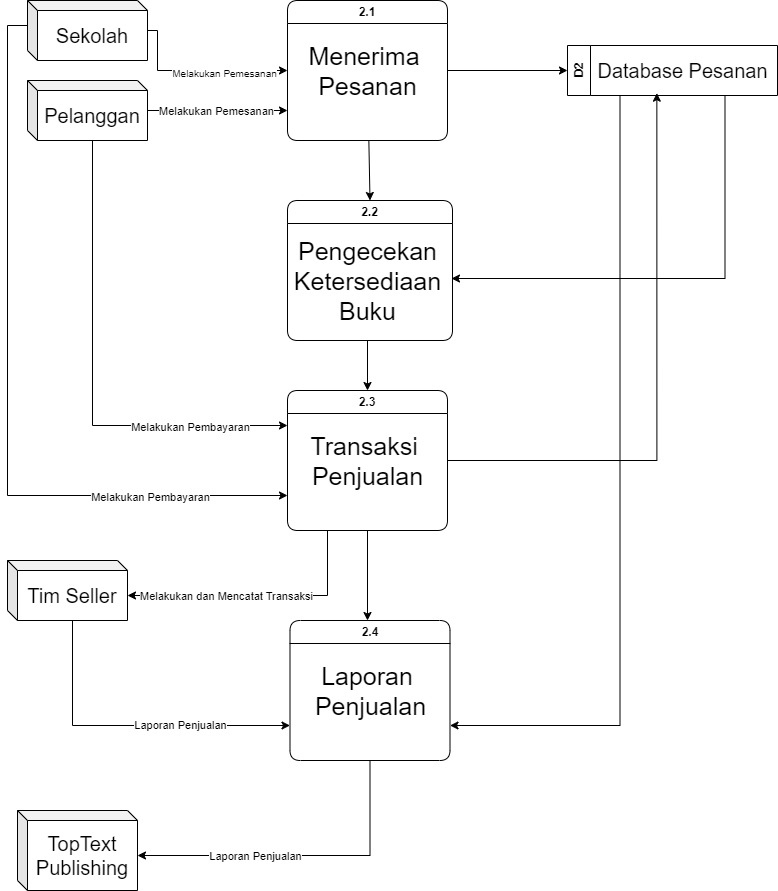

The diagram above was exported from draw.io. Its source (the exported page's mxGraphModel, read from the mxfile embedded in the PNG):
<mxGraphModel dx="794" dy="446" grid="1" gridSize="10" guides="1" tooltips="1" connect="1" arrows="1" fold="1" page="1" pageScale="1" pageWidth="827" pageHeight="1169" math="0" shadow="0">
  <root>
    <mxCell id="0" />
    <mxCell id="1" parent="0" />
    <mxCell id="PLajqnZ_25xguPq1HnEt-9" style="edgeStyle=orthogonalEdgeStyle;rounded=0;orthogonalLoop=1;jettySize=auto;html=1;exitX=1;exitY=0.5;exitDx=0;exitDy=0;entryX=0;entryY=0.5;entryDx=0;entryDy=0;" edge="1" parent="1" source="PLajqnZ_25xguPq1HnEt-1" target="PLajqnZ_25xguPq1HnEt-7">
      <mxGeometry relative="1" as="geometry" />
    </mxCell>
    <mxCell id="PLajqnZ_25xguPq1HnEt-12" style="rounded=0;orthogonalLoop=1;jettySize=auto;html=1;entryX=0.5;entryY=0;entryDx=0;entryDy=0;" edge="1" parent="1" source="PLajqnZ_25xguPq1HnEt-1" target="PLajqnZ_25xguPq1HnEt-10">
      <mxGeometry relative="1" as="geometry">
        <mxPoint x="400" y="230" as="targetPoint" />
      </mxGeometry>
    </mxCell>
    <mxCell id="PLajqnZ_25xguPq1HnEt-1" value="2.1" style="swimlane;whiteSpace=wrap;html=1;rounded=1;" vertex="1" parent="1">
      <mxGeometry x="320" y="40" width="160" height="140" as="geometry" />
    </mxCell>
    <mxCell id="PLajqnZ_25xguPq1HnEt-2" value="&lt;font style=&quot;font-size: 25px;&quot;&gt;Menerima&amp;nbsp;&lt;/font&gt;&lt;div&gt;&lt;font style=&quot;font-size: 25px;&quot;&gt;Pesanan&lt;/font&gt;&lt;/div&gt;" style="text;html=1;align=center;verticalAlign=middle;resizable=0;points=[];autosize=1;strokeColor=none;fillColor=none;" vertex="1" parent="PLajqnZ_25xguPq1HnEt-1">
      <mxGeometry x="10" y="35" width="140" height="70" as="geometry" />
    </mxCell>
    <mxCell id="PLajqnZ_25xguPq1HnEt-5" style="edgeStyle=orthogonalEdgeStyle;rounded=0;orthogonalLoop=1;jettySize=auto;html=1;entryX=0;entryY=0.5;entryDx=0;entryDy=0;" edge="1" parent="1" source="PLajqnZ_25xguPq1HnEt-3" target="PLajqnZ_25xguPq1HnEt-1">
      <mxGeometry relative="1" as="geometry">
        <Array as="points">
          <mxPoint x="190" y="70" />
          <mxPoint x="190" y="110" />
        </Array>
      </mxGeometry>
    </mxCell>
    <mxCell id="PLajqnZ_25xguPq1HnEt-15" value="&lt;font style=&quot;font-size: 10px;&quot;&gt;Melakukan Pemesanan&lt;/font&gt;" style="edgeLabel;html=1;align=center;verticalAlign=middle;resizable=0;points=[];" vertex="1" connectable="0" parent="PLajqnZ_25xguPq1HnEt-5">
      <mxGeometry x="0.2889" y="-2" relative="1" as="geometry">
        <mxPoint as="offset" />
      </mxGeometry>
    </mxCell>
    <mxCell id="PLajqnZ_25xguPq1HnEt-26" style="edgeStyle=orthogonalEdgeStyle;rounded=0;orthogonalLoop=1;jettySize=auto;html=1;entryX=0;entryY=0.75;entryDx=0;entryDy=0;exitX=0;exitY=0;exitDx=0;exitDy=25;exitPerimeter=0;" edge="1" parent="1" source="PLajqnZ_25xguPq1HnEt-3" target="PLajqnZ_25xguPq1HnEt-20">
      <mxGeometry relative="1" as="geometry" />
    </mxCell>
    <mxCell id="PLajqnZ_25xguPq1HnEt-27" value="Melakukan Pembayaran" style="edgeLabel;html=1;align=center;verticalAlign=middle;resizable=0;points=[];" vertex="1" connectable="0" parent="PLajqnZ_25xguPq1HnEt-26">
      <mxGeometry x="0.6416" y="-1" relative="1" as="geometry">
        <mxPoint as="offset" />
      </mxGeometry>
    </mxCell>
    <mxCell id="PLajqnZ_25xguPq1HnEt-3" value="&lt;font style=&quot;font-size: 20px;&quot;&gt;Sekolah&lt;/font&gt;" style="shape=cube;whiteSpace=wrap;html=1;boundedLbl=1;backgroundOutline=1;darkOpacity=0.05;darkOpacity2=0.1;size=10;" vertex="1" parent="1">
      <mxGeometry x="60" y="40" width="120" height="60" as="geometry" />
    </mxCell>
    <mxCell id="PLajqnZ_25xguPq1HnEt-6" style="rounded=0;orthogonalLoop=1;jettySize=auto;html=1;" edge="1" parent="1" source="PLajqnZ_25xguPq1HnEt-4">
      <mxGeometry relative="1" as="geometry">
        <mxPoint x="320" y="150" as="targetPoint" />
      </mxGeometry>
    </mxCell>
    <mxCell id="PLajqnZ_25xguPq1HnEt-16" value="Melakukan Pemesanan" style="edgeLabel;html=1;align=center;verticalAlign=middle;resizable=0;points=[];" vertex="1" connectable="0" parent="PLajqnZ_25xguPq1HnEt-6">
      <mxGeometry x="-0.0286" relative="1" as="geometry">
        <mxPoint as="offset" />
      </mxGeometry>
    </mxCell>
    <mxCell id="PLajqnZ_25xguPq1HnEt-23" style="edgeStyle=orthogonalEdgeStyle;rounded=0;orthogonalLoop=1;jettySize=auto;html=1;entryX=0;entryY=0.25;entryDx=0;entryDy=0;exitX=0;exitY=0;exitDx=65;exitDy=60;exitPerimeter=0;" edge="1" parent="1" source="PLajqnZ_25xguPq1HnEt-4" target="PLajqnZ_25xguPq1HnEt-20">
      <mxGeometry relative="1" as="geometry" />
    </mxCell>
    <mxCell id="PLajqnZ_25xguPq1HnEt-25" value="Melakukan Pembayaran" style="edgeLabel;html=1;align=center;verticalAlign=middle;resizable=0;points=[];" vertex="1" connectable="0" parent="PLajqnZ_25xguPq1HnEt-23">
      <mxGeometry x="0.5917" y="-1" relative="1" as="geometry">
        <mxPoint as="offset" />
      </mxGeometry>
    </mxCell>
    <mxCell id="PLajqnZ_25xguPq1HnEt-4" value="&lt;font style=&quot;font-size: 20px;&quot;&gt;Pelanggan&lt;/font&gt;" style="shape=cube;whiteSpace=wrap;html=1;boundedLbl=1;backgroundOutline=1;darkOpacity=0.05;darkOpacity2=0.1;size=10;" vertex="1" parent="1">
      <mxGeometry x="60" y="120" width="120" height="60" as="geometry" />
    </mxCell>
    <mxCell id="PLajqnZ_25xguPq1HnEt-7" value="D2" style="swimlane;horizontal=0;whiteSpace=wrap;html=1;" vertex="1" parent="1">
      <mxGeometry x="600" y="85" width="210" height="50" as="geometry" />
    </mxCell>
    <mxCell id="PLajqnZ_25xguPq1HnEt-8" value="&lt;font style=&quot;font-size: 20px;&quot;&gt;Database Pesanan&lt;/font&gt;" style="text;html=1;align=center;verticalAlign=middle;resizable=0;points=[];autosize=1;strokeColor=none;fillColor=none;" vertex="1" parent="PLajqnZ_25xguPq1HnEt-7">
      <mxGeometry x="20" y="5" width="190" height="40" as="geometry" />
    </mxCell>
    <mxCell id="PLajqnZ_25xguPq1HnEt-10" value="2.2" style="swimlane;whiteSpace=wrap;html=1;rounded=1;" vertex="1" parent="1">
      <mxGeometry x="320" y="240" width="165" height="140" as="geometry" />
    </mxCell>
    <mxCell id="PLajqnZ_25xguPq1HnEt-11" value="&lt;span style=&quot;font-size: 25px;&quot;&gt;Pengecekan&lt;/span&gt;&lt;div&gt;&lt;span style=&quot;font-size: 25px;&quot;&gt;Ketersediaan&lt;/span&gt;&lt;/div&gt;&lt;div&gt;&lt;span style=&quot;font-size: 25px;&quot;&gt;Buku&lt;/span&gt;&lt;/div&gt;" style="text;html=1;align=center;verticalAlign=middle;resizable=0;points=[];autosize=1;strokeColor=none;fillColor=none;" vertex="1" parent="PLajqnZ_25xguPq1HnEt-10">
      <mxGeometry x="-5" y="30" width="170" height="100" as="geometry" />
    </mxCell>
    <mxCell id="PLajqnZ_25xguPq1HnEt-19" style="edgeStyle=orthogonalEdgeStyle;rounded=0;orthogonalLoop=1;jettySize=auto;html=1;entryX=0.994;entryY=0.48;entryDx=0;entryDy=0;entryPerimeter=0;exitX=0.75;exitY=1;exitDx=0;exitDy=0;" edge="1" parent="1" source="PLajqnZ_25xguPq1HnEt-7" target="PLajqnZ_25xguPq1HnEt-11">
      <mxGeometry relative="1" as="geometry" />
    </mxCell>
    <mxCell id="PLajqnZ_25xguPq1HnEt-31" style="edgeStyle=orthogonalEdgeStyle;rounded=0;orthogonalLoop=1;jettySize=auto;html=1;entryX=0.365;entryY=1.067;entryDx=0;entryDy=0;entryPerimeter=0;" edge="1" parent="1" source="PLajqnZ_25xguPq1HnEt-20" target="PLajqnZ_25xguPq1HnEt-8">
      <mxGeometry relative="1" as="geometry">
        <mxPoint x="690" y="140" as="targetPoint" />
      </mxGeometry>
    </mxCell>
    <mxCell id="PLajqnZ_25xguPq1HnEt-20" value="2.3" style="swimlane;whiteSpace=wrap;html=1;rounded=1;" vertex="1" parent="1">
      <mxGeometry x="320" y="430" width="160" height="140" as="geometry" />
    </mxCell>
    <mxCell id="PLajqnZ_25xguPq1HnEt-21" value="&lt;span style=&quot;font-size: 25px;&quot;&gt;Transaksi&amp;nbsp;&lt;/span&gt;&lt;div&gt;&lt;span style=&quot;font-size: 25px;&quot;&gt;Penjualan&lt;/span&gt;&lt;/div&gt;" style="text;html=1;align=center;verticalAlign=middle;resizable=0;points=[];autosize=1;strokeColor=none;fillColor=none;" vertex="1" parent="PLajqnZ_25xguPq1HnEt-20">
      <mxGeometry x="10" y="35" width="140" height="70" as="geometry" />
    </mxCell>
    <mxCell id="PLajqnZ_25xguPq1HnEt-22" style="rounded=0;orthogonalLoop=1;jettySize=auto;html=1;entryX=0.5;entryY=0;entryDx=0;entryDy=0;" edge="1" parent="1" target="PLajqnZ_25xguPq1HnEt-20">
      <mxGeometry relative="1" as="geometry">
        <mxPoint x="400" y="380" as="sourcePoint" />
      </mxGeometry>
    </mxCell>
    <mxCell id="PLajqnZ_25xguPq1HnEt-35" style="edgeStyle=orthogonalEdgeStyle;rounded=0;orthogonalLoop=1;jettySize=auto;html=1;entryX=0;entryY=0.75;entryDx=0;entryDy=0;exitX=0;exitY=0;exitDx=65;exitDy=60;exitPerimeter=0;" edge="1" parent="1" source="PLajqnZ_25xguPq1HnEt-28" target="PLajqnZ_25xguPq1HnEt-32">
      <mxGeometry relative="1" as="geometry" />
    </mxCell>
    <mxCell id="PLajqnZ_25xguPq1HnEt-36" value="Laporan Penjualan" style="edgeLabel;html=1;align=center;verticalAlign=middle;resizable=0;points=[];" vertex="1" connectable="0" parent="PLajqnZ_25xguPq1HnEt-35">
      <mxGeometry x="0.3147" y="1" relative="1" as="geometry">
        <mxPoint as="offset" />
      </mxGeometry>
    </mxCell>
    <mxCell id="PLajqnZ_25xguPq1HnEt-28" value="&lt;font style=&quot;font-size: 20px;&quot;&gt;Tim Seller&lt;/font&gt;" style="shape=cube;whiteSpace=wrap;html=1;boundedLbl=1;backgroundOutline=1;darkOpacity=0.05;darkOpacity2=0.1;size=10;" vertex="1" parent="1">
      <mxGeometry x="40" y="600" width="120" height="60" as="geometry" />
    </mxCell>
    <mxCell id="PLajqnZ_25xguPq1HnEt-29" style="edgeStyle=orthogonalEdgeStyle;rounded=0;orthogonalLoop=1;jettySize=auto;html=1;exitX=0.25;exitY=1;exitDx=0;exitDy=0;entryX=0;entryY=0;entryDx=120;entryDy=35;entryPerimeter=0;" edge="1" parent="1" source="PLajqnZ_25xguPq1HnEt-20" target="PLajqnZ_25xguPq1HnEt-28">
      <mxGeometry relative="1" as="geometry" />
    </mxCell>
    <mxCell id="PLajqnZ_25xguPq1HnEt-30" value="Melakukan dan Mencatat Transaksi" style="edgeLabel;html=1;align=center;verticalAlign=middle;resizable=0;points=[];" vertex="1" connectable="0" parent="PLajqnZ_25xguPq1HnEt-29">
      <mxGeometry x="0.2604" relative="1" as="geometry">
        <mxPoint as="offset" />
      </mxGeometry>
    </mxCell>
    <mxCell id="PLajqnZ_25xguPq1HnEt-32" value="2.4" style="swimlane;whiteSpace=wrap;html=1;rounded=1;" vertex="1" parent="1">
      <mxGeometry x="322.5" y="660" width="160" height="140" as="geometry" />
    </mxCell>
    <mxCell id="PLajqnZ_25xguPq1HnEt-33" value="&lt;span style=&quot;font-size: 25px;&quot;&gt;Laporan&amp;nbsp;&lt;/span&gt;&lt;div&gt;&lt;span style=&quot;font-size: 25px;&quot;&gt;Penjualan&lt;/span&gt;&lt;/div&gt;" style="text;html=1;align=center;verticalAlign=middle;resizable=0;points=[];autosize=1;strokeColor=none;fillColor=none;" vertex="1" parent="PLajqnZ_25xguPq1HnEt-32">
      <mxGeometry x="15" y="35" width="130" height="70" as="geometry" />
    </mxCell>
    <mxCell id="PLajqnZ_25xguPq1HnEt-34" style="rounded=0;orthogonalLoop=1;jettySize=auto;html=1;" edge="1" parent="1" source="PLajqnZ_25xguPq1HnEt-20">
      <mxGeometry relative="1" as="geometry">
        <mxPoint x="400" y="660" as="targetPoint" />
      </mxGeometry>
    </mxCell>
    <mxCell id="PLajqnZ_25xguPq1HnEt-38" style="edgeStyle=orthogonalEdgeStyle;rounded=0;orthogonalLoop=1;jettySize=auto;html=1;entryX=1;entryY=0.75;entryDx=0;entryDy=0;exitX=0.25;exitY=1;exitDx=0;exitDy=0;" edge="1" parent="1" source="PLajqnZ_25xguPq1HnEt-7" target="PLajqnZ_25xguPq1HnEt-32">
      <mxGeometry relative="1" as="geometry" />
    </mxCell>
    <mxCell id="PLajqnZ_25xguPq1HnEt-39" value="&lt;font style=&quot;font-size: 20px;&quot;&gt;TopText Publishing&lt;/font&gt;" style="shape=cube;whiteSpace=wrap;html=1;boundedLbl=1;backgroundOutline=1;darkOpacity=0.05;darkOpacity2=0.1;size=10;" vertex="1" parent="1">
      <mxGeometry x="50" y="850" width="120" height="80" as="geometry" />
    </mxCell>
    <mxCell id="PLajqnZ_25xguPq1HnEt-40" style="edgeStyle=orthogonalEdgeStyle;rounded=0;orthogonalLoop=1;jettySize=auto;html=1;entryX=0;entryY=0;entryDx=120;entryDy=45;entryPerimeter=0;exitX=0.5;exitY=1;exitDx=0;exitDy=0;" edge="1" parent="1" source="PLajqnZ_25xguPq1HnEt-32" target="PLajqnZ_25xguPq1HnEt-39">
      <mxGeometry relative="1" as="geometry" />
    </mxCell>
    <mxCell id="PLajqnZ_25xguPq1HnEt-41" value="Laporan Penjualan" style="edgeLabel;html=1;align=center;verticalAlign=middle;resizable=0;points=[];" vertex="1" connectable="0" parent="PLajqnZ_25xguPq1HnEt-40">
      <mxGeometry x="0.2814" relative="1" as="geometry">
        <mxPoint as="offset" />
      </mxGeometry>
    </mxCell>
  </root>
</mxGraphModel>